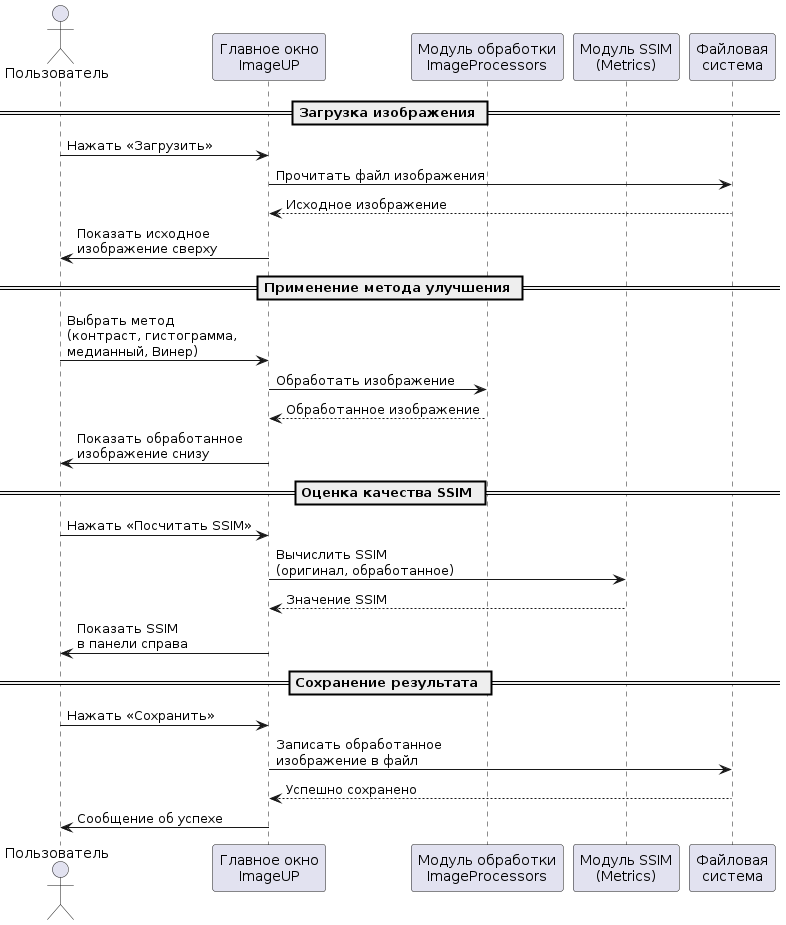

The diagram above was rendered by PlantUML. Its source (embedded in the PNG):
@startuml
actor Пользователь
participant "Главное окно\nImageUP" as UI
participant "Модуль обработки\nImageProcessors" as Proc
participant "Модуль SSIM\n(Metrics)" as SSIM
participant "Файловая\nсистема" as FS

== Загрузка изображения ==
Пользователь -> UI: Нажать «Загрузить»
UI -> FS: Прочитать файл изображения
FS --> UI: Исходное изображение
UI -> Пользователь: Показать исходное\nизображение сверху

== Применение метода улучшения ==
Пользователь -> UI: Выбрать метод\n(контраст, гистограмма,\nмедианный, Винер)
UI -> Proc: Обработать изображение
Proc --> UI: Обработанное изображение
UI -> Пользователь: Показать обработанное\nизображение снизу

== Оценка качества SSIM ==
Пользователь -> UI: Нажать «Посчитать SSIM»
UI -> SSIM: Вычислить SSIM\n(оригинал, обработанное)
SSIM --> UI: Значение SSIM
UI -> Пользователь: Показать SSIM\nв панели справа

== Сохранение результата ==
Пользователь -> UI: Нажать «Сохранить»
UI -> FS: Записать обработанное\nизображение в файл
FS --> UI: Успешно сохранено
UI -> Пользователь: Сообщение об успехе
@enduml